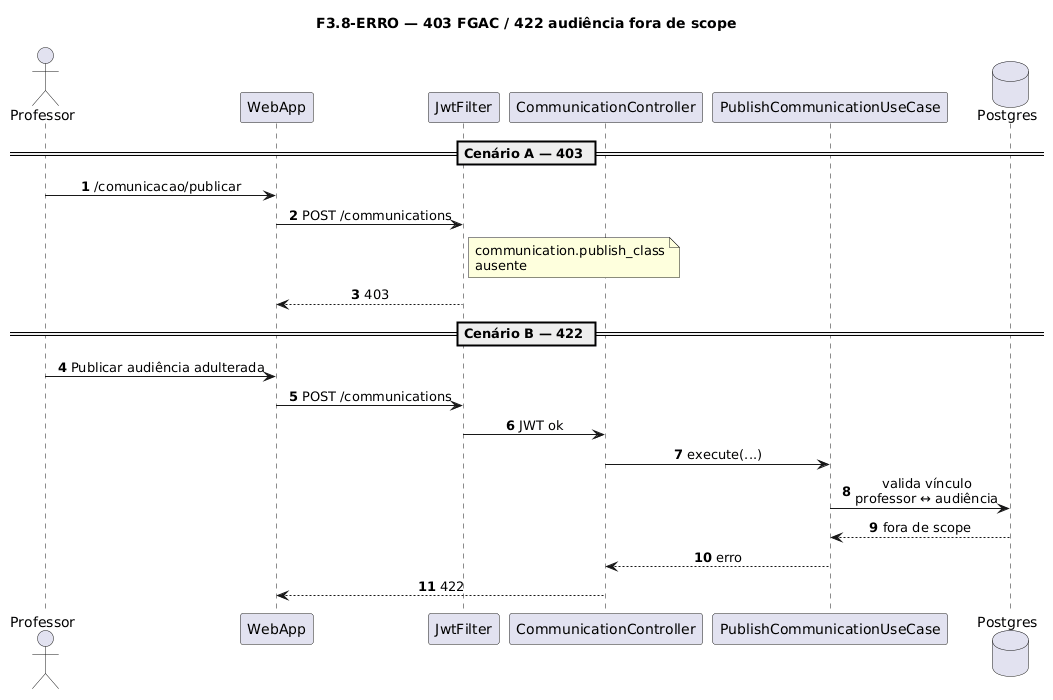

The diagram above was rendered by PlantUML. Its source (embedded in the PNG):
@startuml
title F3.8-ERRO — 403 FGAC / 422 audiência fora de scope
skinparam sequenceMessageAlign center
skinparam responseMessageBelowArrow true
skinparam maxMessageSize 220
autonumber

actor "Professor" as Prof
participant "WebApp" as WebApp
participant "JwtFilter" as Jwt
participant "CommunicationController" as Ctrl
participant "PublishCommunicationUseCase" as UC
database "Postgres" as Postgres

== Cenário A — 403 ==
Prof -> WebApp: /comunicacao/publicar
WebApp -> Jwt: POST /communications
note right of Jwt
  communication.publish_class
  ausente
end note
Jwt --> WebApp: 403

== Cenário B — 422 ==
Prof -> WebApp: Publicar audiência adulterada
WebApp -> Jwt: POST /communications
Jwt -> Ctrl: JWT ok
Ctrl -> UC: execute(...)
UC -> Postgres: valida vínculo\nprofessor ↔ audiência
Postgres --> UC: fora de scope
UC --> Ctrl: erro
Ctrl --> WebApp: 422
@enduml